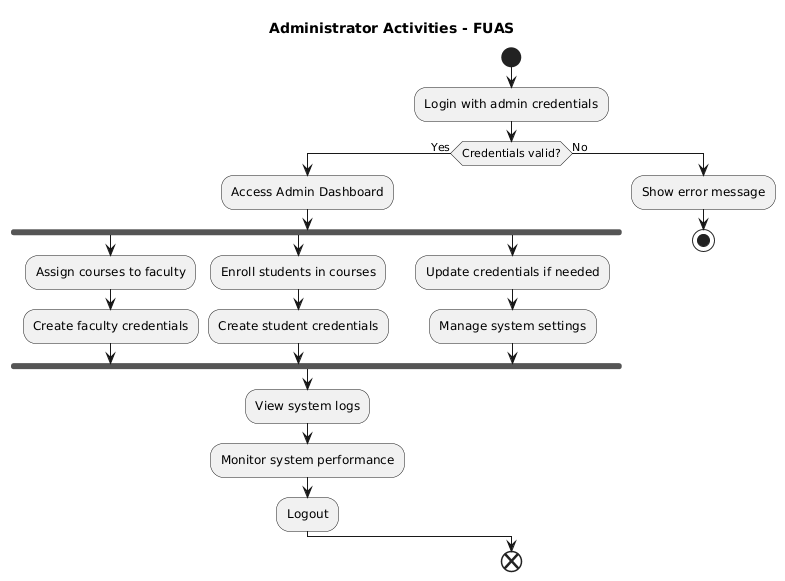

The diagram above was rendered by PlantUML. Its source (embedded in the PNG):
@startuml
title Administrator Activities - FUAS

|Administrator|
start
:Login with admin credentials;
if (Credentials valid?) then (Yes)
  :Access Admin Dashboard;
  fork
    :Assign courses to faculty;
    :Create faculty credentials;
  fork again
    :Enroll students in courses;
    :Create student credentials;
  fork again
    :Update credentials if needed;
    :Manage system settings;
  end fork
  :View system logs;
  :Monitor system performance;
  :Logout;
else (No)
  :Show error message;
  stop
endif
end
@enduml